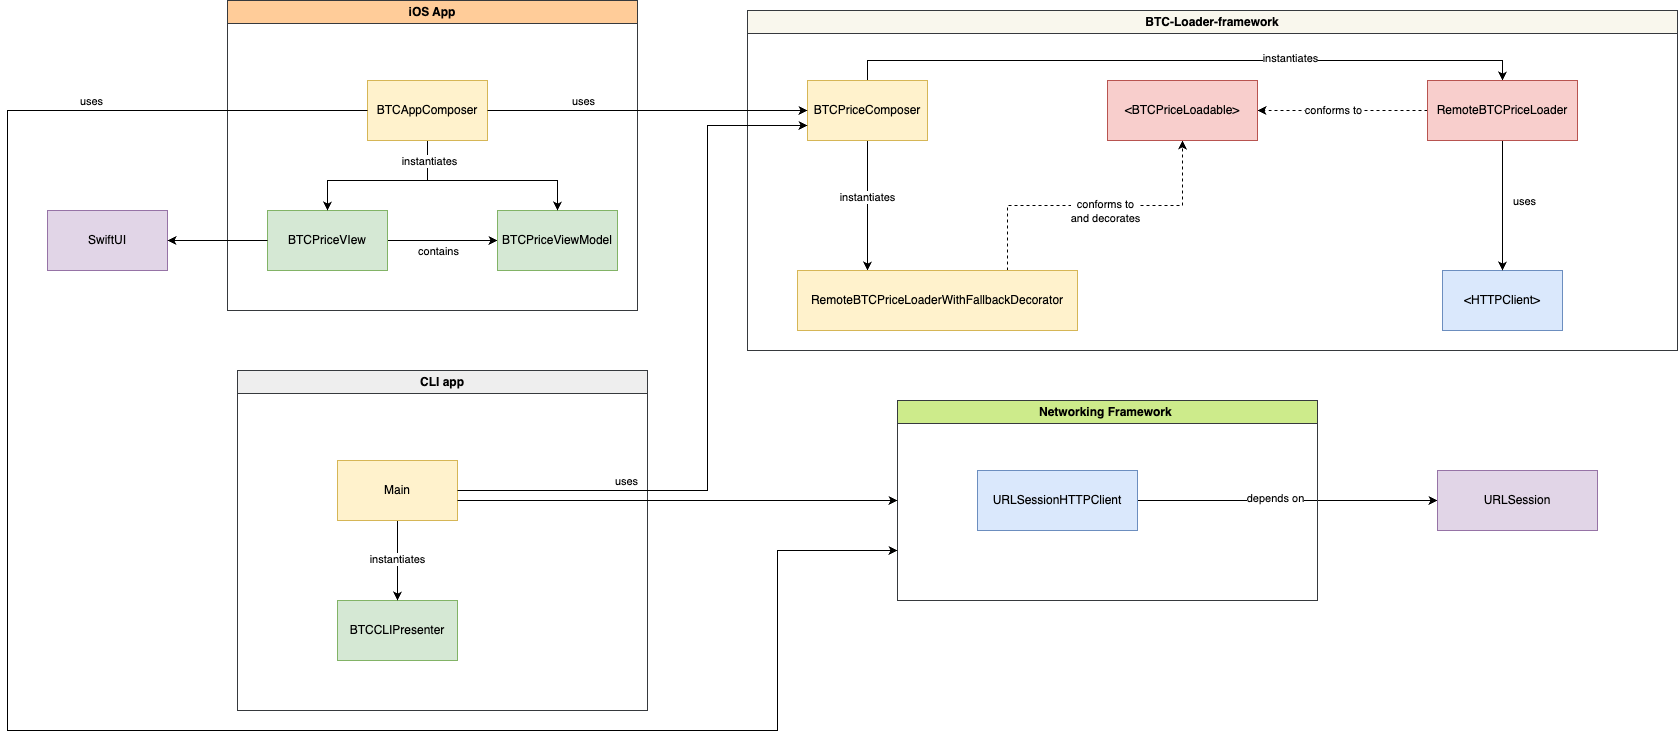

The diagram above was exported from draw.io. Its source (the exported page's mxGraphModel, read from the mxfile embedded in the PNG):
<mxGraphModel dx="1876" dy="684" grid="1" gridSize="10" guides="1" tooltips="1" connect="1" arrows="1" fold="1" page="1" pageScale="1" pageWidth="850" pageHeight="1100" math="0" shadow="0">
  <root>
    <mxCell id="0" />
    <mxCell id="1" parent="0" />
    <mxCell id="FfT8v66vUCya_k3sky8l-6" value="iOS App" style="swimlane;whiteSpace=wrap;html=1;fillColor=#ffcc99;strokeColor=#36393d;" vertex="1" parent="1">
      <mxGeometry x="70" y="50" width="410" height="310" as="geometry" />
    </mxCell>
    <mxCell id="FfT8v66vUCya_k3sky8l-43" style="edgeStyle=orthogonalEdgeStyle;rounded=0;orthogonalLoop=1;jettySize=auto;html=1;entryX=0;entryY=0.5;entryDx=0;entryDy=0;" edge="1" parent="FfT8v66vUCya_k3sky8l-6" source="FfT8v66vUCya_k3sky8l-39" target="FfT8v66vUCya_k3sky8l-42">
      <mxGeometry relative="1" as="geometry" />
    </mxCell>
    <mxCell id="FfT8v66vUCya_k3sky8l-44" value="contains" style="edgeLabel;html=1;align=center;verticalAlign=middle;resizable=0;points=[];" vertex="1" connectable="0" parent="FfT8v66vUCya_k3sky8l-43">
      <mxGeometry x="-0.3273" y="-3" relative="1" as="geometry">
        <mxPoint x="13" y="7" as="offset" />
      </mxGeometry>
    </mxCell>
    <mxCell id="FfT8v66vUCya_k3sky8l-39" value="BTCPriceVIew" style="rounded=0;whiteSpace=wrap;html=1;fillColor=#d5e8d4;strokeColor=#82b366;" vertex="1" parent="FfT8v66vUCya_k3sky8l-6">
      <mxGeometry x="40" y="210" width="120" height="60" as="geometry" />
    </mxCell>
    <mxCell id="FfT8v66vUCya_k3sky8l-42" value="BTCPriceViewModel" style="rounded=0;whiteSpace=wrap;html=1;fillColor=#d5e8d4;strokeColor=#82b366;" vertex="1" parent="FfT8v66vUCya_k3sky8l-6">
      <mxGeometry x="270" y="210" width="120" height="60" as="geometry" />
    </mxCell>
    <mxCell id="FfT8v66vUCya_k3sky8l-40" value="SwiftUI" style="rounded=0;whiteSpace=wrap;html=1;fillColor=#e1d5e7;strokeColor=#9673a6;" vertex="1" parent="FfT8v66vUCya_k3sky8l-6">
      <mxGeometry x="-180" y="210" width="120" height="60" as="geometry" />
    </mxCell>
    <mxCell id="FfT8v66vUCya_k3sky8l-41" style="edgeStyle=orthogonalEdgeStyle;rounded=0;orthogonalLoop=1;jettySize=auto;html=1;entryX=1;entryY=0.5;entryDx=0;entryDy=0;" edge="1" parent="FfT8v66vUCya_k3sky8l-6" source="FfT8v66vUCya_k3sky8l-39" target="FfT8v66vUCya_k3sky8l-40">
      <mxGeometry relative="1" as="geometry" />
    </mxCell>
    <mxCell id="FfT8v66vUCya_k3sky8l-46" style="edgeStyle=orthogonalEdgeStyle;rounded=0;orthogonalLoop=1;jettySize=auto;html=1;entryX=0.5;entryY=0;entryDx=0;entryDy=0;" edge="1" parent="FfT8v66vUCya_k3sky8l-6" source="FfT8v66vUCya_k3sky8l-45" target="FfT8v66vUCya_k3sky8l-39">
      <mxGeometry relative="1" as="geometry">
        <Array as="points">
          <mxPoint x="200" y="180" />
          <mxPoint x="100" y="180" />
        </Array>
      </mxGeometry>
    </mxCell>
    <mxCell id="FfT8v66vUCya_k3sky8l-47" style="edgeStyle=orthogonalEdgeStyle;rounded=0;orthogonalLoop=1;jettySize=auto;html=1;entryX=0.5;entryY=0;entryDx=0;entryDy=0;" edge="1" parent="FfT8v66vUCya_k3sky8l-6" source="FfT8v66vUCya_k3sky8l-45" target="FfT8v66vUCya_k3sky8l-42">
      <mxGeometry relative="1" as="geometry">
        <Array as="points">
          <mxPoint x="200" y="180" />
          <mxPoint x="330" y="180" />
        </Array>
      </mxGeometry>
    </mxCell>
    <mxCell id="FfT8v66vUCya_k3sky8l-48" value="instantiates" style="edgeLabel;html=1;align=center;verticalAlign=middle;resizable=0;points=[];" vertex="1" connectable="0" parent="FfT8v66vUCya_k3sky8l-47">
      <mxGeometry x="-0.8" y="1" relative="1" as="geometry">
        <mxPoint as="offset" />
      </mxGeometry>
    </mxCell>
    <mxCell id="FfT8v66vUCya_k3sky8l-45" value="BTCAppComposer" style="rounded=0;whiteSpace=wrap;html=1;fillColor=#fff2cc;strokeColor=#d6b656;" vertex="1" parent="FfT8v66vUCya_k3sky8l-6">
      <mxGeometry x="140" y="80" width="120" height="60" as="geometry" />
    </mxCell>
    <mxCell id="FfT8v66vUCya_k3sky8l-7" value="CLI app" style="swimlane;whiteSpace=wrap;html=1;fillColor=#eeeeee;strokeColor=#36393d;" vertex="1" parent="1">
      <mxGeometry x="80" y="420" width="410" height="340" as="geometry" />
    </mxCell>
    <mxCell id="FfT8v66vUCya_k3sky8l-54" value="BTCCLIPresenter" style="rounded=0;whiteSpace=wrap;html=1;fillColor=#d5e8d4;strokeColor=#82b366;" vertex="1" parent="FfT8v66vUCya_k3sky8l-7">
      <mxGeometry x="100" y="230" width="120" height="60" as="geometry" />
    </mxCell>
    <mxCell id="FfT8v66vUCya_k3sky8l-62" style="edgeStyle=orthogonalEdgeStyle;rounded=0;orthogonalLoop=1;jettySize=auto;html=1;entryX=0.5;entryY=0;entryDx=0;entryDy=0;" edge="1" parent="FfT8v66vUCya_k3sky8l-7" source="FfT8v66vUCya_k3sky8l-61" target="FfT8v66vUCya_k3sky8l-54">
      <mxGeometry relative="1" as="geometry" />
    </mxCell>
    <mxCell id="FfT8v66vUCya_k3sky8l-63" value="instantiates" style="edgeLabel;html=1;align=center;verticalAlign=middle;resizable=0;points=[];" vertex="1" connectable="0" parent="FfT8v66vUCya_k3sky8l-62">
      <mxGeometry x="-0.05" y="-1" relative="1" as="geometry">
        <mxPoint as="offset" />
      </mxGeometry>
    </mxCell>
    <mxCell id="FfT8v66vUCya_k3sky8l-61" value="Main" style="rounded=0;whiteSpace=wrap;html=1;fillColor=#fff2cc;strokeColor=#d6b656;" vertex="1" parent="FfT8v66vUCya_k3sky8l-7">
      <mxGeometry x="100" y="90" width="120" height="60" as="geometry" />
    </mxCell>
    <mxCell id="FfT8v66vUCya_k3sky8l-19" style="edgeStyle=orthogonalEdgeStyle;rounded=0;orthogonalLoop=1;jettySize=auto;html=1;entryX=0;entryY=0.5;entryDx=0;entryDy=0;exitX=1;exitY=0.5;exitDx=0;exitDy=0;" edge="1" parent="1" source="FfT8v66vUCya_k3sky8l-85" target="FfT8v66vUCya_k3sky8l-18">
      <mxGeometry relative="1" as="geometry">
        <mxPoint x="1350" y="540" as="sourcePoint" />
      </mxGeometry>
    </mxCell>
    <mxCell id="FfT8v66vUCya_k3sky8l-20" value="depends on" style="edgeLabel;html=1;align=center;verticalAlign=middle;resizable=0;points=[];" vertex="1" connectable="0" parent="FfT8v66vUCya_k3sky8l-19">
      <mxGeometry x="-0.0857" y="3" relative="1" as="geometry">
        <mxPoint as="offset" />
      </mxGeometry>
    </mxCell>
    <mxCell id="FfT8v66vUCya_k3sky8l-9" value="BTC-Loader-framework" style="swimlane;whiteSpace=wrap;html=1;fillColor=#f9f7ed;strokeColor=#36393d;" vertex="1" parent="1">
      <mxGeometry x="590" y="60" width="930" height="340" as="geometry">
        <mxRectangle x="590" y="220" width="170" height="30" as="alternateBounds" />
      </mxGeometry>
    </mxCell>
    <mxCell id="FfT8v66vUCya_k3sky8l-35" style="edgeStyle=orthogonalEdgeStyle;rounded=0;orthogonalLoop=1;jettySize=auto;html=1;entryX=0.25;entryY=0;entryDx=0;entryDy=0;" edge="1" parent="FfT8v66vUCya_k3sky8l-9" source="FfT8v66vUCya_k3sky8l-11" target="FfT8v66vUCya_k3sky8l-21">
      <mxGeometry relative="1" as="geometry" />
    </mxCell>
    <mxCell id="FfT8v66vUCya_k3sky8l-36" value="instantiates" style="edgeLabel;html=1;align=center;verticalAlign=middle;resizable=0;points=[];" vertex="1" connectable="0" parent="FfT8v66vUCya_k3sky8l-35">
      <mxGeometry x="-0.1385" y="-1" relative="1" as="geometry">
        <mxPoint as="offset" />
      </mxGeometry>
    </mxCell>
    <mxCell id="FfT8v66vUCya_k3sky8l-37" style="edgeStyle=orthogonalEdgeStyle;rounded=0;orthogonalLoop=1;jettySize=auto;html=1;entryX=0.5;entryY=0;entryDx=0;entryDy=0;" edge="1" parent="FfT8v66vUCya_k3sky8l-9" source="FfT8v66vUCya_k3sky8l-11" target="FfT8v66vUCya_k3sky8l-17">
      <mxGeometry relative="1" as="geometry">
        <Array as="points">
          <mxPoint x="120" y="50" />
          <mxPoint x="755" y="50" />
        </Array>
      </mxGeometry>
    </mxCell>
    <mxCell id="FfT8v66vUCya_k3sky8l-38" value="instantiates" style="edgeLabel;html=1;align=center;verticalAlign=middle;resizable=0;points=[];" vertex="1" connectable="0" parent="FfT8v66vUCya_k3sky8l-37">
      <mxGeometry x="0.3085" y="3" relative="1" as="geometry">
        <mxPoint as="offset" />
      </mxGeometry>
    </mxCell>
    <mxCell id="FfT8v66vUCya_k3sky8l-11" value="BTCPriceComposer" style="rounded=0;whiteSpace=wrap;html=1;fillColor=#fff2cc;strokeColor=#d6b656;" vertex="1" parent="FfT8v66vUCya_k3sky8l-9">
      <mxGeometry x="60" y="70" width="120" height="60" as="geometry" />
    </mxCell>
    <mxCell id="FfT8v66vUCya_k3sky8l-12" value="&amp;lt;HTTPClient&amp;gt;" style="rounded=0;whiteSpace=wrap;html=1;fillColor=#dae8fc;strokeColor=#6c8ebf;" vertex="1" parent="FfT8v66vUCya_k3sky8l-9">
      <mxGeometry x="695" y="260" width="120" height="60" as="geometry" />
    </mxCell>
    <mxCell id="FfT8v66vUCya_k3sky8l-29" style="edgeStyle=orthogonalEdgeStyle;rounded=0;orthogonalLoop=1;jettySize=auto;html=1;entryX=0.5;entryY=0;entryDx=0;entryDy=0;" edge="1" parent="FfT8v66vUCya_k3sky8l-9" source="FfT8v66vUCya_k3sky8l-17" target="FfT8v66vUCya_k3sky8l-12">
      <mxGeometry relative="1" as="geometry">
        <Array as="points">
          <mxPoint x="755" y="220" />
          <mxPoint x="755" y="220" />
        </Array>
      </mxGeometry>
    </mxCell>
    <mxCell id="FfT8v66vUCya_k3sky8l-30" value="uses" style="edgeLabel;html=1;align=center;verticalAlign=middle;resizable=0;points=[];" vertex="1" connectable="0" parent="FfT8v66vUCya_k3sky8l-29">
      <mxGeometry x="0.104" y="-1" relative="1" as="geometry">
        <mxPoint x="22" y="-12" as="offset" />
      </mxGeometry>
    </mxCell>
    <mxCell id="FfT8v66vUCya_k3sky8l-31" style="edgeStyle=orthogonalEdgeStyle;rounded=0;orthogonalLoop=1;jettySize=auto;html=1;entryX=1;entryY=0.5;entryDx=0;entryDy=0;dashed=1;" edge="1" parent="FfT8v66vUCya_k3sky8l-9" source="FfT8v66vUCya_k3sky8l-17" target="FfT8v66vUCya_k3sky8l-24">
      <mxGeometry relative="1" as="geometry" />
    </mxCell>
    <mxCell id="FfT8v66vUCya_k3sky8l-32" value="conforms to" style="edgeLabel;html=1;align=center;verticalAlign=middle;resizable=0;points=[];" vertex="1" connectable="0" parent="FfT8v66vUCya_k3sky8l-31">
      <mxGeometry x="0.1133" y="-1" relative="1" as="geometry">
        <mxPoint as="offset" />
      </mxGeometry>
    </mxCell>
    <mxCell id="FfT8v66vUCya_k3sky8l-17" value="RemoteBTCPriceLoader" style="rounded=0;whiteSpace=wrap;html=1;fillColor=#f8cecc;strokeColor=#b85450;" vertex="1" parent="FfT8v66vUCya_k3sky8l-9">
      <mxGeometry x="680" y="70" width="150" height="60" as="geometry" />
    </mxCell>
    <mxCell id="FfT8v66vUCya_k3sky8l-33" style="edgeStyle=orthogonalEdgeStyle;rounded=0;orthogonalLoop=1;jettySize=auto;html=1;entryX=0.5;entryY=1;entryDx=0;entryDy=0;dashed=1;exitX=0.75;exitY=0;exitDx=0;exitDy=0;" edge="1" parent="FfT8v66vUCya_k3sky8l-9" source="FfT8v66vUCya_k3sky8l-21" target="FfT8v66vUCya_k3sky8l-24">
      <mxGeometry relative="1" as="geometry" />
    </mxCell>
    <mxCell id="FfT8v66vUCya_k3sky8l-34" value="conforms to &lt;br&gt;and decorates" style="edgeLabel;html=1;align=center;verticalAlign=middle;resizable=0;points=[];" vertex="1" connectable="0" parent="FfT8v66vUCya_k3sky8l-33">
      <mxGeometry x="0.2327" y="1" relative="1" as="geometry">
        <mxPoint x="-26" y="6" as="offset" />
      </mxGeometry>
    </mxCell>
    <mxCell id="FfT8v66vUCya_k3sky8l-21" value="RemoteBTCPriceLoaderWithFallbackDecorator" style="rounded=0;whiteSpace=wrap;html=1;fillColor=#fff2cc;strokeColor=#d6b656;" vertex="1" parent="FfT8v66vUCya_k3sky8l-9">
      <mxGeometry x="50" y="260" width="280" height="60" as="geometry" />
    </mxCell>
    <mxCell id="FfT8v66vUCya_k3sky8l-24" value="&amp;lt;BTCPriceLoadable&amp;gt;" style="rounded=0;whiteSpace=wrap;html=1;fillColor=#f8cecc;strokeColor=#b85450;" vertex="1" parent="FfT8v66vUCya_k3sky8l-9">
      <mxGeometry x="360" y="70" width="150" height="60" as="geometry" />
    </mxCell>
    <mxCell id="FfT8v66vUCya_k3sky8l-18" value="URLSession" style="rounded=0;whiteSpace=wrap;html=1;fillColor=#e1d5e7;strokeColor=#9673a6;" vertex="1" parent="1">
      <mxGeometry x="1280" y="520" width="160" height="60" as="geometry" />
    </mxCell>
    <mxCell id="FfT8v66vUCya_k3sky8l-49" style="edgeStyle=orthogonalEdgeStyle;rounded=0;orthogonalLoop=1;jettySize=auto;html=1;entryX=0;entryY=0.5;entryDx=0;entryDy=0;" edge="1" parent="1" source="FfT8v66vUCya_k3sky8l-45" target="FfT8v66vUCya_k3sky8l-11">
      <mxGeometry relative="1" as="geometry" />
    </mxCell>
    <mxCell id="FfT8v66vUCya_k3sky8l-50" value="uses" style="edgeLabel;html=1;align=center;verticalAlign=middle;resizable=0;points=[];" vertex="1" connectable="0" parent="FfT8v66vUCya_k3sky8l-49">
      <mxGeometry x="0.0625" y="3" relative="1" as="geometry">
        <mxPoint x="-75" y="-7" as="offset" />
      </mxGeometry>
    </mxCell>
    <mxCell id="FfT8v66vUCya_k3sky8l-59" style="edgeStyle=orthogonalEdgeStyle;rounded=0;orthogonalLoop=1;jettySize=auto;html=1;entryX=0;entryY=0.75;entryDx=0;entryDy=0;exitX=1;exitY=0.5;exitDx=0;exitDy=0;" edge="1" parent="1" source="FfT8v66vUCya_k3sky8l-61" target="FfT8v66vUCya_k3sky8l-11">
      <mxGeometry relative="1" as="geometry">
        <mxPoint x="330" y="540" as="sourcePoint" />
        <Array as="points">
          <mxPoint x="550" y="540" />
          <mxPoint x="550" y="175" />
        </Array>
      </mxGeometry>
    </mxCell>
    <mxCell id="FfT8v66vUCya_k3sky8l-60" value="uses" style="edgeLabel;html=1;align=center;verticalAlign=middle;resizable=0;points=[];" vertex="1" connectable="0" parent="FfT8v66vUCya_k3sky8l-59">
      <mxGeometry x="-0.7519" y="1" relative="1" as="geometry">
        <mxPoint x="79" y="-9" as="offset" />
      </mxGeometry>
    </mxCell>
    <mxCell id="FfT8v66vUCya_k3sky8l-66" value="Networking Framework&amp;nbsp;" style="swimlane;whiteSpace=wrap;html=1;fillColor=#cdeb8b;strokeColor=#36393d;" vertex="1" parent="1">
      <mxGeometry x="740" y="450" width="420" height="200" as="geometry">
        <mxRectangle x="590" y="220" width="170" height="30" as="alternateBounds" />
      </mxGeometry>
    </mxCell>
    <mxCell id="FfT8v66vUCya_k3sky8l-85" value="URLSessionHTTPClient" style="rounded=0;whiteSpace=wrap;html=1;fillColor=#dae8fc;strokeColor=#6c8ebf;" vertex="1" parent="FfT8v66vUCya_k3sky8l-66">
      <mxGeometry x="80" y="70" width="160" height="60" as="geometry" />
    </mxCell>
    <mxCell id="FfT8v66vUCya_k3sky8l-86" style="edgeStyle=orthogonalEdgeStyle;rounded=0;orthogonalLoop=1;jettySize=auto;html=1;entryX=0;entryY=0.5;entryDx=0;entryDy=0;" edge="1" parent="1" source="FfT8v66vUCya_k3sky8l-61" target="FfT8v66vUCya_k3sky8l-66">
      <mxGeometry relative="1" as="geometry">
        <Array as="points">
          <mxPoint x="520" y="550" />
          <mxPoint x="520" y="550" />
        </Array>
      </mxGeometry>
    </mxCell>
    <mxCell id="FfT8v66vUCya_k3sky8l-87" style="edgeStyle=orthogonalEdgeStyle;rounded=0;orthogonalLoop=1;jettySize=auto;html=1;entryX=0;entryY=0.75;entryDx=0;entryDy=0;" edge="1" parent="1" source="FfT8v66vUCya_k3sky8l-45" target="FfT8v66vUCya_k3sky8l-66">
      <mxGeometry relative="1" as="geometry">
        <Array as="points">
          <mxPoint x="-150" y="160" />
          <mxPoint x="-150" y="780" />
          <mxPoint x="620" y="780" />
          <mxPoint x="620" y="600" />
        </Array>
      </mxGeometry>
    </mxCell>
    <mxCell id="FfT8v66vUCya_k3sky8l-88" value="uses" style="edgeLabel;html=1;align=center;verticalAlign=middle;resizable=0;points=[];" vertex="1" connectable="0" parent="FfT8v66vUCya_k3sky8l-87">
      <mxGeometry x="-0.6918" y="1" relative="1" as="geometry">
        <mxPoint x="39" y="-11" as="offset" />
      </mxGeometry>
    </mxCell>
  </root>
</mxGraphModel>